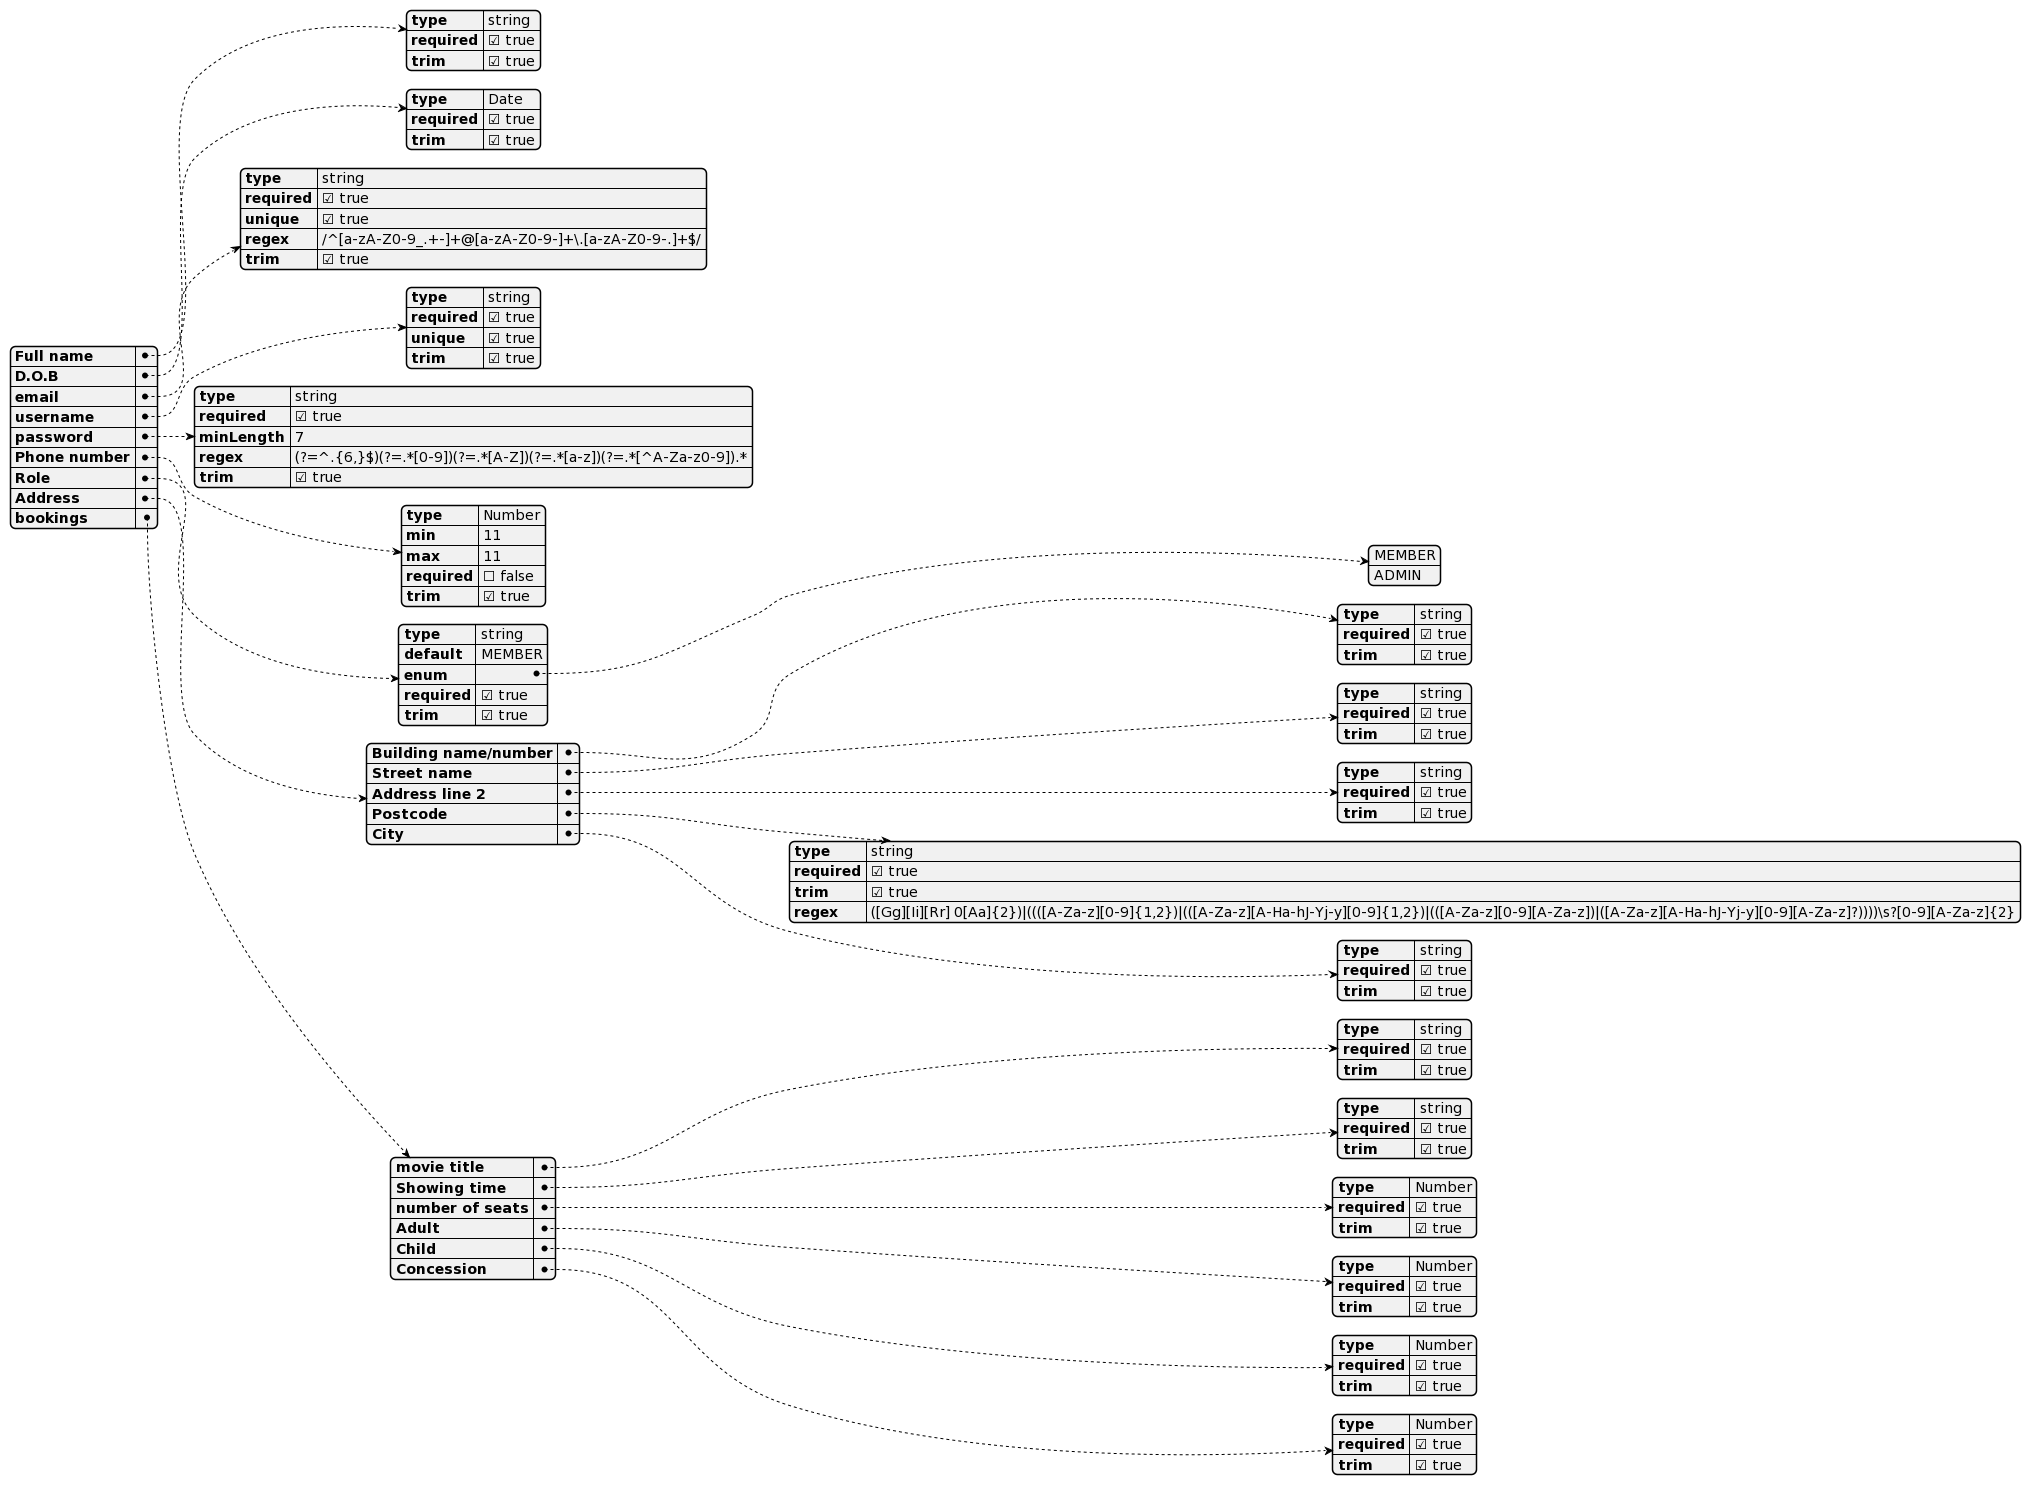

The diagram above was rendered by PlantUML. Its source (embedded in the PNG):
@startjson
{
   "Full name":{
      "type":"string",
      "required":true,
      "trim":true
   },
   "D.O.B":{
      "type":"Date",
      "required":true,
      "trim":true
   },
   "email":{
      "type":"string",
      "required":true,
      "unique":true,
      "regex":"/^[a-zA-Z0-9_.+-]+@[a-zA-Z0-9-]+\\.[a-zA-Z0-9-.]+$/",
      "trim":true
   },
   "username":{
      "type":"string",
      "required":true,
      "unique":true,
      "trim":true
   },
   "password":{
      "type":"string",
      "required":true,
      "minLength":7,
      "regex":"(?=^.{6,}$)(?=.*[0-9])(?=.*[A-Z])(?=.*[a-z])(?=.*[^A-Za-z0-9]).*",
      "trim":true
   },
   "Phone number":{
      "type":"Number",
      "min":11,
      "max":11,
      "required":false,
      "trim":true
   },
   "Role":{
      "type":"string",
      "default":"MEMBER",
      "enum":[
         "MEMBER",
         "ADMIN"
      ],
      "required":true,
      "trim":true
   },
   "Address":{
      "Building name/number":{
         "type":"string",
         "required":true,
         "trim":true
      },
      "Street name":{
         "type":"string",
         "required":true,
         "trim":true
      },
      "Address line 2":{
         "type":"string",
         "required":true,
         "trim":true
      },
      "Postcode":{
         "type":"string",
         "required":true,
         "trim":true,
         "regex":"([Gg][Ii][Rr] 0[Aa]{2})|((([A-Za-z][0-9]{1,2})|(([A-Za-z][A-Ha-hJ-Yj-y][0-9]{1,2})|(([A-Za-z][0-9][A-Za-z])|([A-Za-z][A-Ha-hJ-Yj-y][0-9][A-Za-z]?))))\\s?[0-9][A-Za-z]{2}"
      },
      "City":{
         "type":"string",
         "required":true,
         "trim":true
      }
   },
   "bookings":{
      "movie title":{
         "type":"string",
         "required":true,
         "trim":true
      },
      "Showing time":{
         "type":"string",
         "required":true,
         "trim":true
      },
      "number of seats":{
         "type":"Number",
         "required":true,
         "trim":true
      },
      "Adult":{
         "type":"Number",
         "required":true,
         "trim":true
      },
      "Child":{
         "type":"Number",
         "required":true,
         "trim":true
      },
      "Concession":{
         "type":"Number",
         "required":true,
         "trim":true
      }
   }
}
@endjson